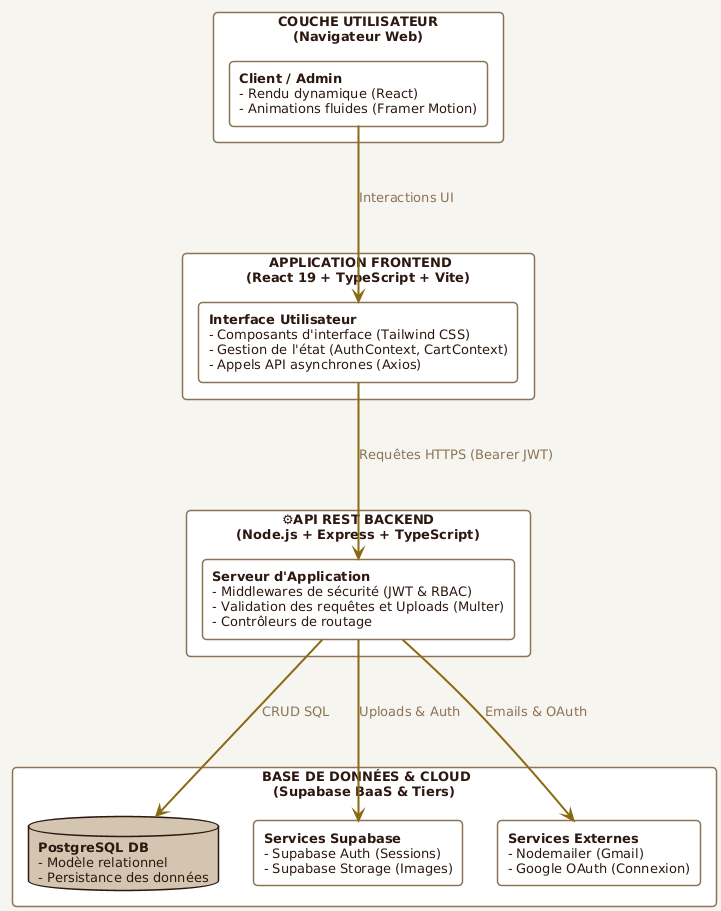

The diagram above was rendered by PlantUML. Its source (embedded in the PNG):
@startuml
!theme plain
top to bottom direction

' BRAND PALETTE
!define COLOR_BG #F7F5F0
!define COLOR_TEXT #2C1810
!define COLOR_BORDER #8B7355
!define COLOR_ACCENT #8B6914
!define COLOR_CARD #FFFFFF
!define COLOR_DB #D4C5B0

skinparam backgroundcolor COLOR_BG
skinparam shadowing false
skinparam roundcorner 8
skinparam DefaultFontName "Inter"
skinparam DefaultFontSize 13

skinparam rectangle {
    BackgroundColor COLOR_CARD
    BorderColor COLOR_BORDER
    FontColor COLOR_TEXT
    BorderThickness 1.5
}

skinparam database {
    BackgroundColor COLOR_DB
    BorderColor COLOR_TEXT
    FontColor COLOR_TEXT
    BorderThickness 1.5
}

skinparam arrow {
    Color COLOR_ACCENT
    FontColor COLOR_BORDER
    Thickness 2
}

rectangle "COUCHE UTILISATEUR\n(Navigateur Web)" as user_layer {
    rectangle "**Client / Admin**\n- Rendu dynamique (React)\n- Animations fluides (Framer Motion)" as client
}

rectangle " APPLICATION FRONTEND\n(React 19 + TypeScript + Vite)" as frontend_layer {
    rectangle "**Interface Utilisateur**\n- Composants d'interface (Tailwind CSS)\n- Gestion de l'état (AuthContext, CartContext)\n- Appels API asynchrones (Axios)" as ReactSPA
}

rectangle "⚙API REST BACKEND\n(Node.js + Express + TypeScript)" as backend_layer {
    rectangle "**Serveur d'Application**\n- Middlewares de sécurité (JWT & RBAC)\n- Validation des requêtes et Uploads (Multer)\n- Contrôleurs de routage" as APIREST
}

rectangle " BASE DE DONNÉES & CLOUD\n(Supabase BaaS & Tiers)" as data_layer {
    database "**PostgreSQL DB**\n- Modèle relationnel\n- Persistance des données" as DB
    rectangle "**Services Supabase**\n- Supabase Auth (Sessions)\n- Supabase Storage (Images)" as BaaS
    rectangle "**Services Externes**\n- Nodemailer (Gmail)\n- Google OAuth (Connexion)" as Ext
}

' Relations
client ===> ReactSPA : "Interactions UI"
ReactSPA ===> APIREST : "Requêtes HTTPS (Bearer JWT)"
APIREST ===> DB : "CRUD SQL"
APIREST ===> BaaS : "Uploads & Auth"
APIREST ===> Ext : "Emails & OAuth"
@enduml